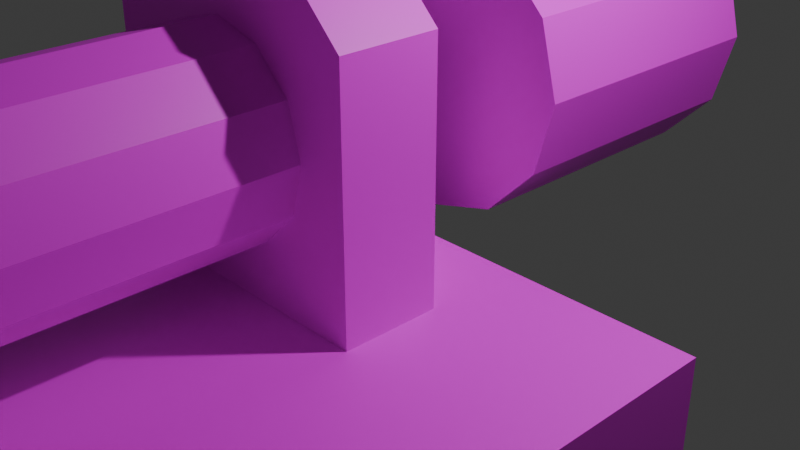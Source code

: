 # Source: 2.blend  (saved by Blender 4.3.34; exported with 4.5.12 LTS)
import bpy
from mathutils import Matrix  # noqa: F401  (used for matrix-valued properties, if any)

bpy.ops.wm.read_factory_settings(use_empty=True)
scene = bpy.context.scene
scene.name = 'Scene'

# ---- collections
col_linked = bpy.data.collections.new('Linked'); scene.collection.children.link(col_linked)
col_collection = bpy.data.collections.new('Collection'); scene.collection.children.link(col_collection)
col_es = bpy.data.collections.new('ES'); scene.collection.children.link(col_es)
col_uds = bpy.data.collections.new('UDS'); scene.collection.children.link(col_uds)

# ---- images (referenced by path relative to the original .blend; pixels are not part of the script)
import os
ASSET_DIR = os.environ.get("B2B_ASSET_DIR", "")  # directory of the original .blend (textures are referenced by path, not embedded)
HERE = os.path.dirname(os.path.abspath(__file__))  # packed textures are extracted next to this script under _unpacked/

def load_image(name, relpath, width, height, colorspace="sRGB"):
    """Load a texture the original file referenced (path relative to the .blend, or extracted next to this script)."""
    p = next((c for c in (os.path.join(HERE, relpath), os.path.join(ASSET_DIR, relpath)) if relpath and os.path.exists(c)), "")
    if p:
        img = bpy.data.images.load(p, check_existing=True)
        img.name = name
    else:  # same state as the original file: an image datablock whose file is absent (Cycles renders it pink)
        img = bpy.data.images.new(name, width, height)
        img.source = "FILE"
        img.filepath = "//" + (relpath or name)
    img.colorspace_settings.name = colorspace
    return img
img_untitled_001 = load_image('Untitled.001', '', 1024, 1024, 'sRGB')

# ---- materials (node trees are filled in below, after node groups)
mat_material = bpy.data.materials.new('Material')
mat_material.alpha_threshold = 0.0
mat_material.roughness = 0.5
mat_material.line_color = (0.0, 0.0, 0.0, 1.0)

# ---- material node trees
mat_material.use_nodes = True; mat_material.node_tree.nodes.clear()
_N = mat_material.node_tree.nodes; _L = mat_material.node_tree.links
n0 = _N.new('ShaderNodeOutputMaterial'); n0.name = 'Material Output'; n0.location = (300, 300)
n1 = _N.new('ShaderNodeBsdfPrincipled'); n1.name = 'Principled BSDF'; n1.location = (10, 300)
n1.inputs[3].default_value = 1.45
n2 = _N.new('ShaderNodeTexImage'); n2.name = 'Image Texture'; n2.location = (-280, 280)
n2.image = img_untitled_001
n2.interpolation = 'Closest'
_L.new(n1.outputs[0], n0.inputs[0])
_L.new(n2.outputs[0], n1.inputs[0])
n0.is_active_output = True

# ---- world
world_world = bpy.data.worlds.new('World'); scene.world = world_world
world_world.use_nodes = True; world_world.node_tree.nodes.clear()
_N = world_world.node_tree.nodes; _L = world_world.node_tree.links
n0 = _N.new('ShaderNodeOutputWorld'); n0.name = 'World Output'; n0.location = (300, 300)
n1 = _N.new('ShaderNodeBackground'); n1.name = 'Background'; n1.location = (10, 300)
n1.inputs[0].default_value = (0.05088, 0.05088, 0.05088, 1.0)
_L.new(n1.outputs[0], n0.inputs[0])
n0.is_active_output = True
world_world.color = (0.05088, 0.05088, 0.05088)
world_world.sun_shadow_jitter_overblur = 0.0

# ---- cameras
cam_camera = bpy.data.cameras.new('Camera')
cam_camera.clip_end = 100.0
cam_camera.ortho_scale = 7.314

# ---- lights
light_light = bpy.data.lights.new('Light', 'POINT')
light_light.energy = 1000.0
light_light.shadow_soft_size = 0.1

# ---- meshes
me_cube_003 = bpy.data.meshes.new('Cube.003')
me_cube_003.from_pydata([(-1.5, -0.5, -2.5), (-1.5, 0.5, -2.5), (1.5, -0.5, -2.5), (1.5, 0.5, -2.5), (-1.0, -0.5, 0.5), (-1.5, -0.5, 0.0), (-1.5, 0.5, 0.0), (-1.0, 0.5, 0.5), (1.5, -0.5, 0.0), (1.0, -0.5, 0.5), (1.0, 0.5, 0.5), (1.5, 0.5, 0.0)], [], [(10, 7, 4, 9), (3, 11, 8, 2), (0, 5, 6, 1), (1, 3, 2, 0), (1, 6, 7, 10, 11, 3), (4, 7, 6, 5), (10, 9, 8, 11), (2, 8, 9, 4, 5, 0)])
_uv = me_cube_003.uv_layers.new(name='UVMap')
_uv.uv.foreach_set('vector', [0.6667, 0.5, 0.8333, 0.5, 0.8333, 0.75, 0.6667, 0.75, 0.375, 0.5, 0.5833, 0.5, 0.5833, 0.75, 0.375, 0.75, 0.375, 0.0, 0.5833, 0.0, 0.5833, 0.25, 0.375, 0.25, 0.125, 0.5, 0.375, 0.5, 0.375, 0.75, 0.125, 0.75, 0.375, 0.25, 0.5833, 0.25, 0.625, 0.2917, 0.625, 0.4583, 0.5833, 0.5, 0.375, 0.5, 0.625, 0.0, 0.625, 0.25, 0.5833, 0.25, 0.5833, 0.0, 0.6667, 0.5, 0.6667, 0.75, 0.5833, 0.75, 0.5833, 0.5, 0.375, 0.75, 0.5833, 0.75, 0.625, 0.7917, 0.625, 0.9583, 0.5833, 1.0, 0.375, 1.0])
me_cube_003.materials.append(mat_material)
me_cube_003.update()
me_cube_001 = bpy.data.meshes.new('Cube.001')
me_cube_001.from_pydata([(-0.5, -0.5, -0.5), (-0.5, -0.5, 0.5), (-0.5, 0.5, -0.5), (-0.5, 0.5, 0.5), (0.5, -0.5, -0.5), (0.5, -0.5, 0.5), (0.5, 0.5, -0.5), (0.5, 0.5, 0.5)], [], [(0, 1, 3, 2), (2, 3, 7, 6), (6, 7, 5, 4), (4, 5, 1, 0), (2, 6, 4, 0), (7, 3, 1, 5)])
_uv = me_cube_001.uv_layers.new(name='UVMap')
_uv.uv.foreach_set('vector', [0.375, 0.0, 0.625, 0.0, 0.625, 0.25, 0.375, 0.25, 0.375, 0.25, 0.625, 0.25, 0.625, 0.5, 0.375, 0.5, 0.375, 0.5, 0.625, 0.5, 0.625, 0.75, 0.375, 0.75, 0.375, 0.75, 0.625, 0.75, 0.625, 1.0, 0.375, 1.0, 0.125, 0.5, 0.375, 0.5, 0.375, 0.75, 0.125, 0.75, 0.625, 0.5, 0.875, 0.5, 0.875, 0.75, 0.625, 0.75])
me_cube_001.materials.append(mat_material)
me_cube_001.update()
me_cylinder_001 = bpy.data.meshes.new('Cylinder.001')
me_cylinder_001.from_pydata([(0.0, 1.5, -1.5), (0.0, 1.5, 1.5), (0.75, 1.299, -1.5), (0.75, 1.299, 1.5), (1.299, 0.75, -1.5), (1.299, 0.75, 1.5), (1.5, 0.0, -1.5), (1.5, 0.0, 1.5), (1.299, -0.75, -1.5), (1.299, -0.75, 1.5), (0.75, -1.299, -1.5), (0.75, -1.299, 1.5), (0.0, -1.5, -1.5), (0.0, -1.5, 1.5), (-0.75, -1.299, -1.5), (-0.75, -1.299, 1.5), (-1.299, -0.75, -1.5), (-1.299, -0.75, 1.5), (-1.5, 0.0, -1.5), (-1.5, 0.0, 1.5), (-1.299, 0.75, -1.5), (-1.299, 0.75, 1.5), (-0.75, 1.299, -1.5), (-0.75, 1.299, 1.5)], [], [(0, 1, 3, 2), (2, 3, 5, 4), (4, 5, 7, 6), (6, 7, 9, 8), (8, 9, 11, 10), (10, 11, 13, 12), (12, 13, 15, 14), (14, 15, 17, 16), (16, 17, 19, 18), (18, 19, 21, 20), (3, 1, 23, 21, 19, 17, 15, 13, 11, 9, 7, 5), (20, 21, 23, 22), (22, 23, 1, 0), (0, 2, 4, 6, 8, 10, 12, 14, 16, 18, 20, 22)])
_uv = me_cylinder_001.uv_layers.new(name='UVMap')
_uv.uv.foreach_set('vector', [1.0, 0.5, 1.0, 1.0, 0.9167, 1.0, 0.9167, 0.5, 0.9167, 0.5, 0.9167, 1.0, 0.8333, 1.0, 0.8333, 0.5, 0.8333, 0.5, 0.8333, 1.0, 0.75, 1.0, 0.75, 0.5, 0.75, 0.5, 0.75, 1.0, 0.6667, 1.0, 0.6667, 0.5, 0.6667, 0.5, 0.6667, 1.0, 0.5833, 1.0, 0.5833, 0.5, 0.5833, 0.5, 0.5833, 1.0, 0.5, 1.0, 0.5, 0.5, 0.5, 0.5, 0.5, 1.0, 0.4167, 1.0, 0.4167, 0.5, 0.4167, 0.5, 0.4167, 1.0, 0.3333, 1.0, 0.3333, 0.5, 0.3333, 0.5, 0.3333, 1.0, 0.25, 1.0, 0.25, 0.5, 0.25, 0.5, 0.25, 1.0, 0.1667, 1.0, 0.1667, 0.5, 0.37, 0.4578, 0.25, 0.49, 0.13, 0.4578, 0.04215, 0.37, 0.01, 0.25, 0.04215, 0.13, 0.13, 0.04215, 0.25, 0.01, 0.37, 0.04215, 0.4578, 0.13, 0.49, 0.25, 0.4578, 0.37, 0.1667, 0.5, 0.1667, 1.0, 0.08333, 1.0, 0.08333, 0.5, 0.08333, 0.5, 0.08333, 1.0, 7.451e-08, 1.0, 7.451e-08, 0.5, 0.75, 0.49, 0.87, 0.4578, 0.9578, 0.37, 0.99, 0.25, 0.9578, 0.13, 0.87, 0.04215, 0.75, 0.01, 0.63, 0.04215, 0.5422, 0.13, 0.51, 0.25, 0.5422, 0.37, 0.63, 0.4578])
me_cylinder_001.materials.append(mat_material)
me_cylinder_001.update()
me_cube_002 = bpy.data.meshes.new('Cube.002')
me_cube_002.from_pydata([(-0.5, -0.5, -0.5), (-0.5, -0.5, 0.5), (-0.5, 0.5, -0.5), (-0.5, 0.5, 0.5), (0.5, -0.5, -0.5), (0.5, -0.5, 0.5), (0.5, 0.5, -0.5), (0.5, 0.5, 0.5)], [], [(0, 1, 3, 2), (2, 3, 7, 6), (6, 7, 5, 4), (4, 5, 1, 0), (2, 6, 4, 0), (7, 3, 1, 5)])
_uv = me_cube_002.uv_layers.new(name='UVMap')
_uv.uv.foreach_set('vector', [0.375, 0.0, 0.625, 0.0, 0.625, 0.25, 0.375, 0.25, 0.375, 0.25, 0.625, 0.25, 0.625, 0.5, 0.375, 0.5, 0.375, 0.5, 0.625, 0.5, 0.625, 0.75, 0.375, 0.75, 0.375, 0.75, 0.625, 0.75, 0.625, 1.0, 0.375, 1.0, 0.125, 0.5, 0.375, 0.5, 0.375, 0.75, 0.125, 0.75, 0.625, 0.5, 0.875, 0.5, 0.875, 0.75, 0.625, 0.75])
me_cube_002.materials.append(mat_material)
me_cube_002.update()
me_cube_005 = bpy.data.meshes.new('Cube.005')
me_cube_005.from_pydata([(-2.5, -0.5, -0.5), (-2.5, 0.5, -0.5), (2.5, -0.5, -0.5), (2.5, 0.5, -0.5), (-1.5, -0.5, 4.5), (-2.5, -0.5, 3.5), (-2.5, 0.5, 3.5), (-1.5, 0.5, 4.5), (2.5, -0.5, 3.5), (1.5, -0.5, 4.5), (1.5, 0.5, 4.5), (2.5, 0.5, 3.5)], [], [(10, 7, 4, 9), (3, 11, 8, 2), (0, 5, 6, 1), (1, 3, 2, 0), (1, 6, 7, 10, 11, 3), (4, 7, 6, 5), (10, 9, 8, 11), (2, 8, 9, 4, 5, 0)])
_uv = me_cube_005.uv_layers.new(name='UVMap')
_uv.uv.foreach_set('vector', [0.675, 0.5, 0.825, 0.5, 0.825, 0.75, 0.675, 0.75, 0.375, 0.5, 0.575, 0.5, 0.575, 0.75, 0.375, 0.75, 0.375, 0.0, 0.575, 0.0, 0.575, 0.25, 0.375, 0.25, 0.125, 0.5, 0.375, 0.5, 0.375, 0.75, 0.125, 0.75, 0.375, 0.25, 0.575, 0.25, 0.625, 0.3, 0.625, 0.45, 0.575, 0.5, 0.375, 0.5, 0.625, 0.0, 0.625, 0.25, 0.575, 0.25, 0.575, 0.0, 0.675, 0.5, 0.675, 0.75, 0.575, 0.75, 0.575, 0.5, 0.375, 0.75, 0.575, 0.75, 0.625, 0.8, 0.625, 0.95, 0.575, 1.0, 0.375, 1.0])
me_cube_005.materials.append(mat_material)
me_cube_005.update()
me_cube_008 = bpy.data.meshes.new('Cube.008')
me_cube_008.from_pydata([(-3.5, -0.5, -1.5), (-3.5, 0.5, -1.5), (3.5, -0.5, -1.5), (3.5, 0.5, -1.5), (-1.5, -0.5, 5.5), (-3.5, -0.5, 3.5), (-3.5, 0.5, 3.5), (-1.5, 0.5, 5.5), (3.5, -0.5, 3.5), (1.5, -0.5, 5.5), (1.5, 0.5, 5.5), (3.5, 0.5, 3.5)], [], [(10, 7, 4, 9), (3, 11, 8, 2), (0, 5, 6, 1), (1, 3, 2, 0), (1, 6, 7, 10, 11, 3), (4, 7, 6, 5), (10, 9, 8, 11), (2, 8, 9, 4, 5, 0)])
_uv = me_cube_008.uv_layers.new(name='UVMap')
_uv.uv.foreach_set('vector', [0.6964, 0.5, 0.8036, 0.5, 0.8036, 0.75, 0.6964, 0.75, 0.375, 0.5, 0.5536, 0.5, 0.5536, 0.75, 0.375, 0.75, 0.375, 0.0, 0.5536, 0.0, 0.5536, 0.25, 0.375, 0.25, 0.125, 0.5, 0.375, 0.5, 0.375, 0.75, 0.125, 0.75, 0.375, 0.25, 0.5536, 0.25, 0.625, 0.3214, 0.625, 0.4286, 0.5536, 0.5, 0.375, 0.5, 0.625, 0.0, 0.625, 0.25, 0.5536, 0.25, 0.5536, 0.0, 0.6964, 0.5, 0.6964, 0.75, 0.5536, 0.75, 0.5536, 0.5, 0.375, 0.75, 0.5536, 0.75, 0.625, 0.8214, 0.625, 0.9286, 0.5536, 1.0, 0.375, 1.0])
me_cube_008.materials.append(mat_material)
me_cube_008.update()
me_cube_011 = bpy.data.meshes.new('Cube.011')
me_cube_011.from_pydata([(-3.5, -12.5, -1.5), (-3.5, -12.5, 0.5), (-3.5, 0.5, -1.5), (-3.5, 0.5, 0.5), (3.5, -12.5, -1.5), (3.5, -12.5, 0.5), (3.5, 0.5, -1.5), (3.5, 0.5, 0.5)], [], [(0, 1, 3, 2), (2, 3, 7, 6), (6, 7, 5, 4), (4, 5, 1, 0), (2, 6, 4, 0), (7, 3, 1, 5)])
_uv = me_cube_011.uv_layers.new(name='UVMap')
_uv.uv.foreach_set('vector', [0.375, 0.0, 0.625, 0.0, 0.625, 0.25, 0.375, 0.25, 0.375, 0.25, 0.625, 0.25, 0.625, 0.5, 0.375, 0.5, 0.375, 0.5, 0.625, 0.5, 0.625, 0.75, 0.375, 0.75, 0.375, 0.75, 0.625, 0.75, 0.625, 1.0, 0.375, 1.0, 0.125, 0.5, 0.375, 0.5, 0.375, 0.75, 0.125, 0.75, 0.625, 0.5, 0.875, 0.5, 0.875, 0.75, 0.625, 0.75])
me_cube_011.materials.append(mat_material)
me_cube_011.update()
me_cube_012 = bpy.data.meshes.new('Cube.012')
me_cube_012.from_pydata([(-3.5, -12.5, -1.5), (-3.5, -12.5, -0.5), (-3.5, 0.5, -1.5), (-3.5, 0.5, -0.5), (3.5, -12.5, -1.5), (3.5, -12.5, -0.5), (3.5, 0.5, -1.5), (3.5, 0.5, -0.5)], [], [(0, 1, 3, 2), (2, 3, 7, 6), (6, 7, 5, 4), (4, 5, 1, 0), (2, 6, 4, 0), (7, 3, 1, 5)])
_uv = me_cube_012.uv_layers.new(name='UVMap')
_uv.uv.foreach_set('vector', [0.375, 0.0, 0.625, 0.0, 0.625, 0.25, 0.375, 0.25, 0.375, 0.25, 0.625, 0.25, 0.625, 0.5, 0.375, 0.5, 0.375, 0.5, 0.625, 0.5, 0.625, 0.75, 0.375, 0.75, 0.375, 0.75, 0.625, 0.75, 0.625, 1.0, 0.375, 1.0, 0.125, 0.5, 0.375, 0.5, 0.375, 0.75, 0.125, 0.75, 0.625, 0.5, 0.875, 0.5, 0.875, 0.75, 0.625, 0.75])
me_cube_012.materials.append(mat_material)
me_cube_012.update()
me_cube_013 = bpy.data.meshes.new('Cube.013')
me_cube_013.from_pydata([(-3.5, -10.0, -1.5), (-3.5, 0.5, -1.5), (3.5, -10.0, -1.5), (3.5, 0.5, -1.5), (0.0, -10.0, 5.5), (-3.5, -10.0, 2.0), (-1.339, -10.0, 5.234), (-2.475, -10.0, 4.475), (-3.234, -10.0, 3.339), (-3.5, 0.5, 2.0), (0.0, 0.5, 5.5), (-3.234, 0.5, 3.339), (-2.475, 0.5, 4.475), (-1.339, 0.5, 5.234), (3.5, -10.0, 2.0), (0.0, -10.0, 5.5), (3.234, -10.0, 3.339), (2.475, -10.0, 4.475), (1.339, -10.0, 5.234), (0.0, 0.5, 5.5), (3.5, 0.5, 2.0), (1.339, 0.5, 5.234), (2.475, 0.5, 4.475), (3.234, 0.5, 3.339)], [], [(19, 10, 4, 15), (3, 20, 14, 2), (0, 5, 9, 1), (1, 3, 2, 0), (1, 9, 11, 12, 13, 10, 19, 21, 22, 23, 20, 3), (4, 10, 13, 6), (6, 13, 12, 7), (7, 12, 11, 8), (8, 11, 9, 5), (19, 15, 18, 21), (21, 18, 17, 22), (22, 17, 16, 23), (23, 16, 14, 20), (2, 14, 16, 17, 18, 15, 4, 6, 7, 8, 5, 0)])
_uv = me_cube_013.uv_layers.new(name='UVMap')
_uv.uv.foreach_set('vector', [0.75, 0.5, 0.75, 0.5, 0.75, 0.75, 0.75, 0.75, 0.375, 0.5, 0.5, 0.5, 0.5, 0.75, 0.375, 0.75, 0.375, 0.0, 0.5, 0.0, 0.5, 0.25, 0.375, 0.25, 0.125, 0.5, 0.375, 0.5, 0.375, 0.75, 0.125, 0.75, 0.375, 0.25, 0.5, 0.25, 0.5478, 0.2595, 0.5884, 0.2866, 0.6155, 0.3272, 0.625, 0.375, 0.625, 0.375, 0.6155, 0.4228, 0.5884, 0.4634, 0.5478, 0.4905, 0.5, 0.5, 0.375, 0.5, 0.75, 0.75, 0.75, 0.5, 0.7978, 0.5, 0.7978, 0.75, 0.7978, 0.75, 0.7978, 0.5, 0.875, 0.5, 0.875, 0.75, 0.625, 0.0, 0.625, 0.25, 0.5478, 0.25, 0.5478, 0.0, 0.5478, 0.0, 0.5478, 0.25, 0.5, 0.25, 0.5, 0.0, 0.75, 0.5, 0.75, 0.75, 0.7022, 0.75, 0.7022, 0.5, 0.7022, 0.5, 0.7022, 0.75, 0.625, 0.75, 0.625, 0.5, 0.625, 0.5, 0.625, 0.75, 0.5478, 0.75, 0.5478, 0.5, 0.5478, 0.5, 0.5478, 0.75, 0.5, 0.75, 0.5, 0.5, 0.375, 0.75, 0.5, 0.75, 0.5478, 0.7595, 0.5884, 0.7866, 0.6155, 0.8272, 0.625, 0.875, 0.625, 0.875, 0.6155, 0.9228, 0.5884, 0.9634, 0.5478, 0.9905, 0.5, 1.0, 0.375, 1.0])
me_cube_013.materials.append(mat_material)
me_cube_013.update()
me_cylinder_003 = bpy.data.meshes.new('Cylinder.003')
me_cylinder_003.from_pydata([(-1.656e-09, 1.0, -1.5), (-1.656e-09, 1.0, -0.5), (0.5, 0.866, -1.5), (0.5, 0.866, -0.5), (0.866, 0.5, -1.5), (0.866, 0.5, -0.5), (1.0, 1.258e-08, -1.5), (1.0, 8.808e-08, -0.5), (0.866, -0.5, -1.5), (0.866, -0.5, -0.5), (0.5, -0.866, -1.5), (0.5, -0.866, -0.5), (-1.656e-09, -1.0, -1.5), (-1.656e-09, -1.0, -0.5), (-0.5, -0.866, -1.5), (-0.5, -0.866, -0.5), (-0.866, -0.5, -1.5), (-0.866, -0.5, -0.5), (-1.0, 1.258e-08, -1.5), (-1.0, 8.808e-08, -0.5), (-0.866, 0.5, -1.5), (-0.866, 0.5, -0.5), (-0.5, 0.866, -1.5), (-0.5, 0.866, -0.5)], [], [(0, 1, 3, 2), (2, 3, 5, 4), (4, 5, 7, 6), (6, 7, 9, 8), (8, 9, 11, 10), (10, 11, 13, 12), (12, 13, 15, 14), (14, 15, 17, 16), (16, 17, 19, 18), (18, 19, 21, 20), (3, 1, 23, 21, 19, 17, 15, 13, 11, 9, 7, 5), (20, 21, 23, 22), (22, 23, 1, 0), (0, 2, 4, 6, 8, 10, 12, 14, 16, 18, 20, 22)])
_uv = me_cylinder_003.uv_layers.new(name='UVMap')
_uv.uv.foreach_set('vector', [1.0, 0.5, 1.0, 1.0, 0.9167, 1.0, 0.9167, 0.5, 0.9167, 0.5, 0.9167, 1.0, 0.8333, 1.0, 0.8333, 0.5, 0.8333, 0.5, 0.8333, 1.0, 0.75, 1.0, 0.75, 0.5, 0.75, 0.5, 0.75, 1.0, 0.6667, 1.0, 0.6667, 0.5, 0.6667, 0.5, 0.6667, 1.0, 0.5833, 1.0, 0.5833, 0.5, 0.5833, 0.5, 0.5833, 1.0, 0.5, 1.0, 0.5, 0.5, 0.5, 0.5, 0.5, 1.0, 0.4167, 1.0, 0.4167, 0.5, 0.4167, 0.5, 0.4167, 1.0, 0.3333, 1.0, 0.3333, 0.5, 0.3333, 0.5, 0.3333, 1.0, 0.25, 1.0, 0.25, 0.5, 0.25, 0.5, 0.25, 1.0, 0.1667, 1.0, 0.1667, 0.5, 0.37, 0.4578, 0.25, 0.49, 0.13, 0.4578, 0.04215, 0.37, 0.01, 0.25, 0.04215, 0.13, 0.13, 0.04215, 0.25, 0.01, 0.37, 0.04215, 0.4578, 0.13, 0.49, 0.25, 0.4578, 0.37, 0.1667, 0.5, 0.1667, 1.0, 0.08333, 1.0, 0.08333, 0.5, 0.08333, 0.5, 0.08333, 1.0, 7.451e-08, 1.0, 7.451e-08, 0.5, 0.75, 0.49, 0.87, 0.4578, 0.9578, 0.37, 0.99, 0.25, 0.9578, 0.13, 0.87, 0.04215, 0.75, 0.01, 0.63, 0.04215, 0.5422, 0.13, 0.51, 0.25, 0.5422, 0.37, 0.63, 0.4578])
me_cylinder_003.materials.append(mat_material)
me_cylinder_003.update()
me_cylinder_002 = bpy.data.meshes.new('Cylinder.002')
me_cylinder_002.from_pydata([(0.0, 1.5, -1.5), (0.0, 1.5, -0.5), (0.75, 1.299, -1.5), (0.75, 1.299, -0.5), (1.299, 0.75, -1.5), (1.299, 0.75, -0.5), (1.5, 0.0, -1.5), (1.5, 1.51e-07, -0.5), (1.299, -0.75, -1.5), (1.299, -0.75, -0.5), (0.75, -1.299, -1.5), (0.75, -1.299, -0.5), (0.0, -1.5, -1.5), (0.0, -1.5, -0.5), (-0.75, -1.299, -1.5), (-0.75, -1.299, -0.5), (-1.299, -0.75, -1.5), (-1.299, -0.75, -0.5), (-1.5, 0.0, -1.5), (-1.5, 1.51e-07, -0.5), (-1.299, 0.75, -1.5), (-1.299, 0.75, -0.5), (-0.75, 1.299, -1.5), (-0.75, 1.299, -0.5)], [], [(0, 1, 3, 2), (2, 3, 5, 4), (4, 5, 7, 6), (6, 7, 9, 8), (8, 9, 11, 10), (10, 11, 13, 12), (12, 13, 15, 14), (14, 15, 17, 16), (16, 17, 19, 18), (18, 19, 21, 20), (3, 1, 23, 21, 19, 17, 15, 13, 11, 9, 7, 5), (20, 21, 23, 22), (22, 23, 1, 0), (0, 2, 4, 6, 8, 10, 12, 14, 16, 18, 20, 22)])
_uv = me_cylinder_002.uv_layers.new(name='UVMap')
_uv.uv.foreach_set('vector', [1.0, 0.5, 1.0, 1.0, 0.9167, 1.0, 0.9167, 0.5, 0.9167, 0.5, 0.9167, 1.0, 0.8333, 1.0, 0.8333, 0.5, 0.8333, 0.5, 0.8333, 1.0, 0.75, 1.0, 0.75, 0.5, 0.75, 0.5, 0.75, 1.0, 0.6667, 1.0, 0.6667, 0.5, 0.6667, 0.5, 0.6667, 1.0, 0.5833, 1.0, 0.5833, 0.5, 0.5833, 0.5, 0.5833, 1.0, 0.5, 1.0, 0.5, 0.5, 0.5, 0.5, 0.5, 1.0, 0.4167, 1.0, 0.4167, 0.5, 0.4167, 0.5, 0.4167, 1.0, 0.3333, 1.0, 0.3333, 0.5, 0.3333, 0.5, 0.3333, 1.0, 0.25, 1.0, 0.25, 0.5, 0.25, 0.5, 0.25, 1.0, 0.1667, 1.0, 0.1667, 0.5, 0.37, 0.4578, 0.25, 0.49, 0.13, 0.4578, 0.04215, 0.37, 0.01, 0.25, 0.04215, 0.13, 0.13, 0.04215, 0.25, 0.01, 0.37, 0.04215, 0.4578, 0.13, 0.49, 0.25, 0.4578, 0.37, 0.1667, 0.5, 0.1667, 1.0, 0.08333, 1.0, 0.08333, 0.5, 0.08333, 0.5, 0.08333, 1.0, 7.451e-08, 1.0, 7.451e-08, 0.5, 0.75, 0.49, 0.87, 0.4578, 0.9578, 0.37, 0.99, 0.25, 0.9578, 0.13, 0.87, 0.04215, 0.75, 0.01, 0.63, 0.04215, 0.5422, 0.13, 0.51, 0.25, 0.5422, 0.37, 0.63, 0.4578])
me_cylinder_002.materials.append(mat_material)
me_cylinder_002.update()
me_cylinder_004 = bpy.data.meshes.new('Cylinder.004')
me_cylinder_004.from_pydata([(3.311e-09, 2.5, -1.5), (3.311e-09, 2.5, -0.5), (1.25, 2.165, -1.5), (1.25, 2.165, -0.5), (2.165, 1.25, -1.5), (2.165, 1.25, -0.5), (2.5, -1.046e-07, -1.5), (2.5, 1.974e-07, -0.5), (2.165, -1.25, -1.5), (2.165, -1.25, -0.5), (1.25, -2.165, -1.5), (1.25, -2.165, -0.5), (3.311e-09, -2.5, -1.5), (3.311e-09, -2.5, -0.5), (-1.25, -2.165, -1.5), (-1.25, -2.165, -0.5), (-2.165, -1.25, -1.5), (-2.165, -1.25, -0.5), (-2.5, -1.046e-07, -1.5), (-2.5, 1.974e-07, -0.5), (-2.165, 1.25, -1.5), (-2.165, 1.25, -0.5), (-1.25, 2.165, -1.5), (-1.25, 2.165, -0.5)], [], [(0, 1, 3, 2), (2, 3, 5, 4), (4, 5, 7, 6), (6, 7, 9, 8), (8, 9, 11, 10), (10, 11, 13, 12), (12, 13, 15, 14), (14, 15, 17, 16), (16, 17, 19, 18), (18, 19, 21, 20), (3, 1, 23, 21, 19, 17, 15, 13, 11, 9, 7, 5), (20, 21, 23, 22), (22, 23, 1, 0), (0, 2, 4, 6, 8, 10, 12, 14, 16, 18, 20, 22)])
_uv = me_cylinder_004.uv_layers.new(name='UVMap')
_uv.uv.foreach_set('vector', [1.0, 0.5, 1.0, 1.0, 0.9167, 1.0, 0.9167, 0.5, 0.9167, 0.5, 0.9167, 1.0, 0.8333, 1.0, 0.8333, 0.5, 0.8333, 0.5, 0.8333, 1.0, 0.75, 1.0, 0.75, 0.5, 0.75, 0.5, 0.75, 1.0, 0.6667, 1.0, 0.6667, 0.5, 0.6667, 0.5, 0.6667, 1.0, 0.5833, 1.0, 0.5833, 0.5, 0.5833, 0.5, 0.5833, 1.0, 0.5, 1.0, 0.5, 0.5, 0.5, 0.5, 0.5, 1.0, 0.4167, 1.0, 0.4167, 0.5, 0.4167, 0.5, 0.4167, 1.0, 0.3333, 1.0, 0.3333, 0.5, 0.3333, 0.5, 0.3333, 1.0, 0.25, 1.0, 0.25, 0.5, 0.25, 0.5, 0.25, 1.0, 0.1667, 1.0, 0.1667, 0.5, 0.37, 0.4578, 0.25, 0.49, 0.13, 0.4578, 0.04215, 0.37, 0.01, 0.25, 0.04215, 0.13, 0.13, 0.04215, 0.25, 0.01, 0.37, 0.04215, 0.4578, 0.13, 0.49, 0.25, 0.4578, 0.37, 0.1667, 0.5, 0.1667, 1.0, 0.08333, 1.0, 0.08333, 0.5, 0.08333, 0.5, 0.08333, 1.0, 7.451e-08, 1.0, 7.451e-08, 0.5, 0.75, 0.49, 0.87, 0.4578, 0.9578, 0.37, 0.99, 0.25, 0.9578, 0.13, 0.87, 0.04215, 0.75, 0.01, 0.63, 0.04215, 0.5422, 0.13, 0.51, 0.25, 0.5422, 0.37, 0.63, 0.4578])
me_cylinder_004.materials.append(mat_material)
me_cylinder_004.update()
me_cylinder_005 = bpy.data.meshes.new('Cylinder.005')
me_cylinder_005.from_pydata([(2.053e-08, 3.5, -1.5), (2.053e-08, 3.5, -0.5), (1.75, 3.031, -1.5), (1.75, 3.031, -0.5), (3.031, 1.75, -1.5), (3.031, 1.75, -0.5), (3.5, -1.616e-07, -1.5), (3.5, 2.914e-07, -0.5), (3.031, -1.75, -1.5), (3.031, -1.75, -0.5), (1.75, -3.031, -1.5), (1.75, -3.031, -0.5), (2.053e-08, -3.5, -1.5), (2.053e-08, -3.5, -0.5), (-1.75, -3.031, -1.5), (-1.75, -3.031, -0.5), (-3.031, -1.75, -1.5), (-3.031, -1.75, -0.5), (-3.5, -1.616e-07, -1.5), (-3.5, 2.914e-07, -0.5), (-3.031, 1.75, -1.5), (-3.031, 1.75, -0.5), (-1.75, 3.031, -1.5), (-1.75, 3.031, -0.5)], [], [(0, 1, 3, 2), (2, 3, 5, 4), (4, 5, 7, 6), (6, 7, 9, 8), (8, 9, 11, 10), (10, 11, 13, 12), (12, 13, 15, 14), (14, 15, 17, 16), (16, 17, 19, 18), (18, 19, 21, 20), (3, 1, 23, 21, 19, 17, 15, 13, 11, 9, 7, 5), (20, 21, 23, 22), (22, 23, 1, 0), (0, 2, 4, 6, 8, 10, 12, 14, 16, 18, 20, 22)])
_uv = me_cylinder_005.uv_layers.new(name='UVMap')
_uv.uv.foreach_set('vector', [1.0, 0.5, 1.0, 1.0, 0.9167, 1.0, 0.9167, 0.5, 0.9167, 0.5, 0.9167, 1.0, 0.8333, 1.0, 0.8333, 0.5, 0.8333, 0.5, 0.8333, 1.0, 0.75, 1.0, 0.75, 0.5, 0.75, 0.5, 0.75, 1.0, 0.6667, 1.0, 0.6667, 0.5, 0.6667, 0.5, 0.6667, 1.0, 0.5833, 1.0, 0.5833, 0.5, 0.5833, 0.5, 0.5833, 1.0, 0.5, 1.0, 0.5, 0.5, 0.5, 0.5, 0.5, 1.0, 0.4167, 1.0, 0.4167, 0.5, 0.4167, 0.5, 0.4167, 1.0, 0.3333, 1.0, 0.3333, 0.5, 0.3333, 0.5, 0.3333, 1.0, 0.25, 1.0, 0.25, 0.5, 0.25, 0.5, 0.25, 1.0, 0.1667, 1.0, 0.1667, 0.5, 0.37, 0.4578, 0.25, 0.49, 0.13, 0.4578, 0.04215, 0.37, 0.01, 0.25, 0.04215, 0.13, 0.13, 0.04215, 0.25, 0.01, 0.37, 0.04215, 0.4578, 0.13, 0.49, 0.25, 0.4578, 0.37, 0.1667, 0.5, 0.1667, 1.0, 0.08333, 1.0, 0.08333, 0.5, 0.08333, 0.5, 0.08333, 1.0, 7.451e-08, 1.0, 7.451e-08, 0.5, 0.75, 0.49, 0.87, 0.4578, 0.9578, 0.37, 0.99, 0.25, 0.9578, 0.13, 0.87, 0.04215, 0.75, 0.01, 0.63, 0.04215, 0.5422, 0.13, 0.51, 0.25, 0.5422, 0.37, 0.63, 0.4578])
me_cylinder_005.materials.append(mat_material)
me_cylinder_005.update()

# ---- objects
ob_block2_3_001 = bpy.data.objects.new('Block2/3.001', me_cube_003)
ob_block2_3_002 = bpy.data.objects.new('Block2/3.002', me_cube_003)
ob_block2_3_003 = bpy.data.objects.new('Block2/3.003', me_cube_003)
ob_block2_3_004 = bpy.data.objects.new('Block2/3.004', me_cube_003)
ob_block2_3_005 = bpy.data.objects.new('Block2/3.005', me_cube_003)
ob_light = bpy.data.objects.new('Light', light_light)
ob_camera = bpy.data.objects.new('Camera', cam_camera)
ob_cube = bpy.data.objects.new('Cube', me_cube_001)
ob_cylinder_001 = bpy.data.objects.new('Cylinder.001', me_cylinder_001)
ob_port = bpy.data.objects.new('Port', me_cube_002)
ob_block2_3 = bpy.data.objects.new('Block2/3', me_cube_003)
ob_cube_003 = bpy.data.objects.new('Cube.003', me_cube_005)
ob_cube_001 = bpy.data.objects.new('Cube.001', me_cube_008)
ob_cube_002 = bpy.data.objects.new('Cube.002', me_cube_008)
ob_cube_004 = bpy.data.objects.new('Cube.004', me_cube_008)
ob_cube_005 = bpy.data.objects.new('Cube.005', me_cube_005)
ob_cube_006 = bpy.data.objects.new('Cube.006', me_cube_005)
ob_cube_007 = bpy.data.objects.new('Cube.007', me_cube_005)
ob_cube_008 = bpy.data.objects.new('Cube.008', me_cube_005)
ob_cube_009 = bpy.data.objects.new('Cube.009', me_cube_008)
ob_cube_010 = bpy.data.objects.new('Cube.010', me_cube_008)
ob_cube_011 = bpy.data.objects.new('Cube.011', me_cube_008)
ob_cube_012 = bpy.data.objects.new('Cube.012', me_cube_011)
ob_cube_013 = bpy.data.objects.new('Cube.013', me_cube_012)
ob_cube_014 = bpy.data.objects.new('Cube.014', me_cube_013)
ob_cube_015 = bpy.data.objects.new('Cube.015', me_cube_008)
ob_cube_016 = bpy.data.objects.new('Cube.016', me_cube_008)
ob_2b = bpy.data.objects.new('2B', me_cylinder_003)
ob_20b = bpy.data.objects.new('20B', me_cylinder_002)
ob_20b_001 = bpy.data.objects.new('20B.001', me_cylinder_004)
ob_20b_002 = bpy.data.objects.new('20B.002', me_cylinder_005)
ob_20b_003 = bpy.data.objects.new('20B.003', me_cylinder_004)
ob_20b_004 = bpy.data.objects.new('20B.004', me_cylinder_005)

# ---- transforms, parenting, visibility, modifiers, constraints
ob_block2_3_001.location = (0.0, -6.5, 2.5)
ob_block2_3_002.location = (0.0, -7.5, 2.5)
ob_block2_3_003.location = (0.0, -8.5, 2.5)
ob_block2_3_004.location = (0.0, -11.5, 2.5)
ob_block2_3_005.location = (0.0, -12.5, 2.5)
ob_light.location = (4.076, 1.005, 5.904)
ob_light.rotation_euler = (0.6503, 0.05522, 1.866)
ob_light.lock_rotations_4d = False
ob_light.empty_display_type = 'ARROWS'
ob_light.color = (0.0, 0.0, 0.0, 0.0)
ob_light.lineart.crease_threshold = 0.0
ob_camera.location = (7.359, -6.926, 4.958)
ob_camera.rotation_euler = (1.109, 0.0, 0.8149)
ob_camera.lock_rotations_4d = False
ob_camera.empty_display_type = 'ARROWS'
ob_camera.color = (0.0, 0.0, 0.0, 0.0)
ob_camera.display_type = 'WIRE'
ob_camera.lineart.crease_threshold = 0.0
ob_cube.location = (0.0, -0.5, 0.5)
ob_cylinder_001.location = (0.0, 2.0, 1.5)
ob_cylinder_001.rotation_euler = (1.571, -0.0, 0.0)
ob_port.location = (0.0, -0.5, 1.5)
ob_block2_3.location = (0.0, -1.5, 2.5)
ob_cube_003.location = (0.0, -19.5, -0.5)
ob_cube_001.location = (0.0, -14.5, -0.5)
ob_cube_002.location = (0.0, -17.5, -0.5)
ob_cube_004.location = (0.0, -18.5, -0.5)
ob_cube_005.location = (0.0, -20.5, -0.5)
ob_cube_006.location = (0.0, -25.5, -0.5)
ob_cube_007.location = (0.0, -30.5, -0.5)
ob_cube_008.location = (0.0, -31.5, -0.5)
ob_cube_009.location = (0.0, -32.5, -0.5)
ob_cube_010.location = (0.0, -32.5, -0.5)
ob_cube_011.location = (0.0, -36.5, -0.5)
ob_cube_012.location = (0.0, -0.5, -0.5)
ob_cube_013.location = (0.0, -19.5, -0.5)
ob_cube_014.location = (0.0, -38.5, -0.5)
ob_cube_015.location = (0.0, -13.5, -0.5)
ob_cube_016.location = (0.0, -35.5, -0.5)
ob_2b.location = (0.0, -3.5, 1.5)
ob_2b.rotation_euler = (1.571, -0.0, 0.0)
_m = ob_2b.modifiers.new('Array', 'ARRAY')
_m.count = 4
_m.relative_offset_displace = (0.0, 0.0, 1.0)
ob_20b.location = (0.0, -10.5, 1.5)
ob_20b.rotation_euler = (1.571, -0.0, 0.0)
_m = ob_20b.modifiers.new('Array', 'ARRAY')
_m.relative_offset_displace = (0.0, 0.0, 1.0)
ob_20b_001.location = (0.0, -22.5, 1.5)
ob_20b_001.rotation_euler = (1.571, -0.0, 0.0)
_m = ob_20b_001.modifiers.new('Array', 'ARRAY')
_m.count = 4
_m.relative_offset_displace = (0.0, 0.0, 1.0)
ob_20b_002.location = (0.0, -16.5, 1.5)
ob_20b_002.rotation_euler = (1.571, -0.0, 0.0)
_m = ob_20b_002.modifiers.new('Array', 'ARRAY')
_m.relative_offset_displace = (0.0, 0.0, 1.0)
ob_20b_003.location = (0.0, -27.5, 1.5)
ob_20b_003.rotation_euler = (1.571, -0.0, 0.0)
_m = ob_20b_003.modifiers.new('Array', 'ARRAY')
_m.count = 4
_m.relative_offset_displace = (0.0, 0.0, 1.0)
ob_20b_004.location = (0.0, -34.5, 1.5)
ob_20b_004.rotation_euler = (1.571, -0.0, 0.0)
_m = ob_20b_004.modifiers.new('Array', 'ARRAY')
_m.relative_offset_displace = (0.0, 0.0, 1.0)

# ---- collection membership
col_linked.objects.link(ob_block2_3_001)
col_linked.objects.link(ob_block2_3_002)
col_linked.objects.link(ob_block2_3_003)
col_linked.objects.link(ob_block2_3_004)
col_linked.objects.link(ob_block2_3_005)
col_collection.objects.link(ob_light)
col_collection.objects.link(ob_camera)
col_collection.objects.link(ob_cube)
col_collection.objects.link(ob_cylinder_001)
col_collection.objects.link(ob_port)
col_collection.objects.link(ob_block2_3)
col_collection.objects.link(ob_cube_003)
col_collection.objects.link(ob_cube_001)
col_collection.objects.link(ob_cube_002)
col_collection.objects.link(ob_cube_004)
col_collection.objects.link(ob_cube_005)
col_collection.objects.link(ob_cube_006)
col_collection.objects.link(ob_cube_007)
col_collection.objects.link(ob_cube_008)
col_collection.objects.link(ob_cube_009)
col_collection.objects.link(ob_cube_010)
col_collection.objects.link(ob_cube_011)
col_collection.objects.link(ob_cube_012)
col_collection.objects.link(ob_cube_013)
col_collection.objects.link(ob_cube_014)
col_collection.objects.link(ob_cube_015)
col_collection.objects.link(ob_cube_016)
col_es.objects.link(ob_2b)
col_uds.objects.link(ob_20b)
col_uds.objects.link(ob_20b_001)
col_uds.objects.link(ob_20b_002)
col_uds.objects.link(ob_20b_003)
col_uds.objects.link(ob_20b_004)

# ---- scene / render settings (as saved in the file)
scene.camera = ob_camera
scene.frame_start = 1; scene.frame_end = 250; scene.frame_set(1)
scene.render.engine = 'BLENDER_EEVEE_NEXT'
bpy.context.view_layer.update()

